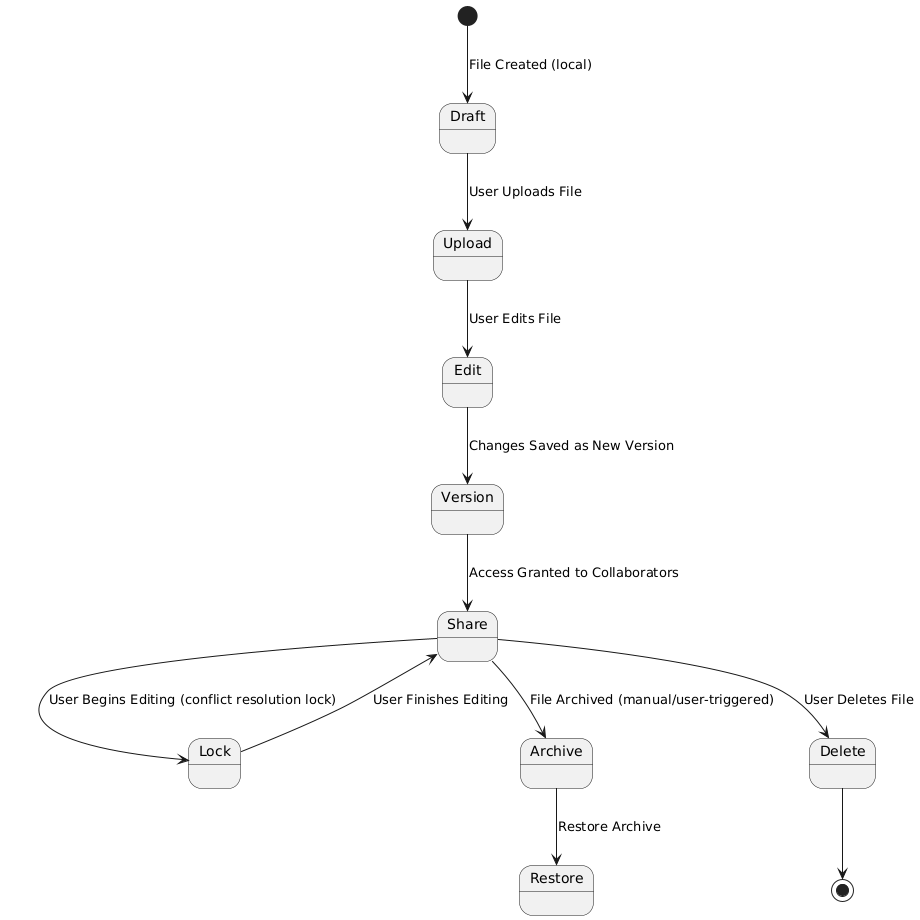

The diagram above was rendered by PlantUML. Its source (embedded in the PNG):
@startuml
[*] --> Draft : File Created (local)

Draft --> Upload : User Uploads File
Upload--> Edit : User Edits File
Edit --> Version : Changes Saved as New Version
Version --> Share : Access Granted to Collaborators
Share --> Lock : User Begins Editing (conflict resolution lock)
Lock --> Share : User Finishes Editing
Share --> Archive : File Archived (manual/user-triggered)
Archive --> Restore : Restore Archive

Restore --> Share

Share --> Delete : User Deletes File
Delete --> [*]
@enduml